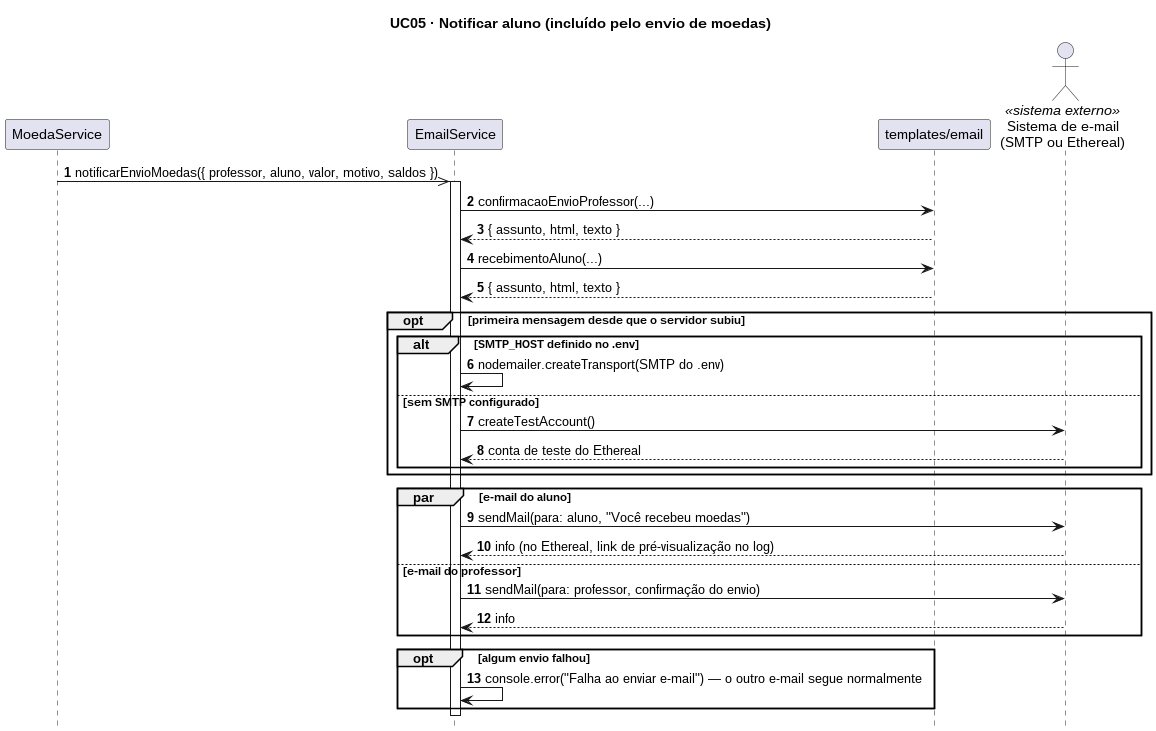

The diagram above was rendered by PlantUML. Its source (embedded in the PNG):
@startuml
title UC05 · Notificar aluno (incluído pelo envio de moedas)
autonumber
hide footbox
skinparam responseMessageBelowArrow true

participant "MoedaService" as Moeda
participant "EmailService" as Email
participant "templates/email" as Tpl
actor "Sistema de e-mail\n(SMTP ou Ethereal)" as SMTP <<sistema externo>>

Moeda ->> Email : notificarEnvioMoedas({ professor, aluno, valor, motivo, saldos })
activate Email
Email -> Tpl : confirmacaoEnvioProfessor(...)
Tpl --> Email : { assunto, html, texto }
Email -> Tpl : recebimentoAluno(...)
Tpl --> Email : { assunto, html, texto }

opt primeira mensagem desde que o servidor subiu
  alt SMTP_HOST definido no .env
    Email -> Email : nodemailer.createTransport(SMTP do .env)
  else sem SMTP configurado
    Email -> SMTP : createTestAccount()
    SMTP --> Email : conta de teste do Ethereal
  end
end

par e-mail do aluno
  Email -> SMTP : sendMail(para: aluno, "Você recebeu moedas")
  SMTP --> Email : info (no Ethereal, link de pré-visualização no log)
else e-mail do professor
  Email -> SMTP : sendMail(para: professor, confirmação do envio)
  SMTP --> Email : info
end

opt algum envio falhou
  Email -> Email : console.error("Falha ao enviar e-mail") — o outro e-mail segue normalmente
end
deactivate Email
@enduml